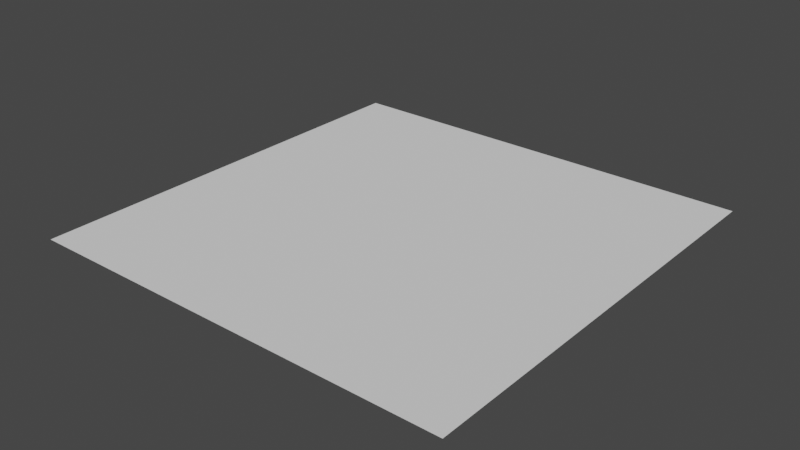 # Source: plane.blend  (saved by Blender 2.93.20; exported with 4.5.12 LTS)
import bpy
from mathutils import Matrix  # noqa: F401  (used for matrix-valued properties, if any)

bpy.ops.wm.read_factory_settings(use_empty=True)
scene = bpy.context.scene
scene.name = 'Scene'

# ---- collections
col_collection = bpy.data.collections.new('Collection'); scene.collection.children.link(col_collection)

# ---- world
world_world = bpy.data.worlds.new('World'); scene.world = world_world
world_world.use_nodes = True; world_world.node_tree.nodes.clear()
_N = world_world.node_tree.nodes; _L = world_world.node_tree.links
n0 = _N.new('ShaderNodeOutputWorld'); n0.name = 'World Output'; n0.location = (300, 300)
n1 = _N.new('ShaderNodeBackground'); n1.name = 'Background'; n1.location = (10, 300)
n1.inputs[0].default_value = (0.05088, 0.05088, 0.05088, 1.0)
_L.new(n1.outputs[0], n0.inputs[0])
n0.is_active_output = True
world_world.color = (0.05088, 0.05088, 0.05088)
world_world.use_sun_shadow = False
world_world.sun_shadow_jitter_overblur = 0.0

# ---- meshes
me_plane = bpy.data.meshes.new('Plane')
me_plane.from_pydata([(-1.0, -1.0, 0.0), (1.0, -1.0, 0.0), (-1.0, 1.0, 0.0), (1.0, 1.0, 0.0)], [], [(0, 1, 3, 2)])
_uv = me_plane.uv_layers.new(name='UVMap')
_uv.uv.foreach_set('vector', [0.0, 0.0, 1.0, 0.0, 1.0, 1.0, 0.0, 1.0])
me_plane.use_remesh_fix_poles = True
me_plane.use_remesh_preserve_attributes = False
me_plane.update()

# ---- objects
ob_plane = bpy.data.objects.new('Plane', me_plane)

# ---- transforms, parenting, visibility, modifiers, constraints
ob_plane.location = (0.0, 0.0, 0.0)

# ---- collection membership
col_collection.objects.link(ob_plane)

# ---- scene / render settings (as saved in the file)
scene.frame_start = 1; scene.frame_end = 250; scene.frame_set(1)
scene.render.engine = 'BLENDER_EEVEE_NEXT'
scene.cycles.use_denoising = False
scene.cycles.samples = 128
scene.cycles.sampling_pattern = 'TABULATED_SOBOL'
scene.cycles.use_adaptive_sampling = False
scene.cycles.use_light_tree = False
scene.view_settings.view_transform = 'Filmic'
bpy.context.view_layer.update()

# ---- added for rendering (the .blend has no active camera and no usable light): camera, sun
cam_auto = bpy.data.cameras.new('AutoCamera')
cam_auto.lens = 50.0
cam_auto.sensor_width = 36.0
cam_auto.clip_end = 1000.0
ob_auto_camera = bpy.data.objects.new('AutoCamera', cam_auto)
scene.collection.objects.link(ob_auto_camera)
ob_auto_camera.location = (2.61693, -3.14032, 2.09354)
ob_auto_camera.rotation_euler = (1.09748, -7.21219e-08, 0.694738)
scene.camera = ob_auto_camera
light_auto_sun = bpy.data.lights.new('AutoSun', 'SUN')
light_auto_sun.energy = 3.0
light_auto_sun.angle = 0.0523599
ob_auto_sun = bpy.data.objects.new('AutoSun', light_auto_sun)
scene.collection.objects.link(ob_auto_sun)
ob_auto_sun.rotation_euler = (0.872665, 0.174533, 0.523599)
bpy.context.view_layer.update()
